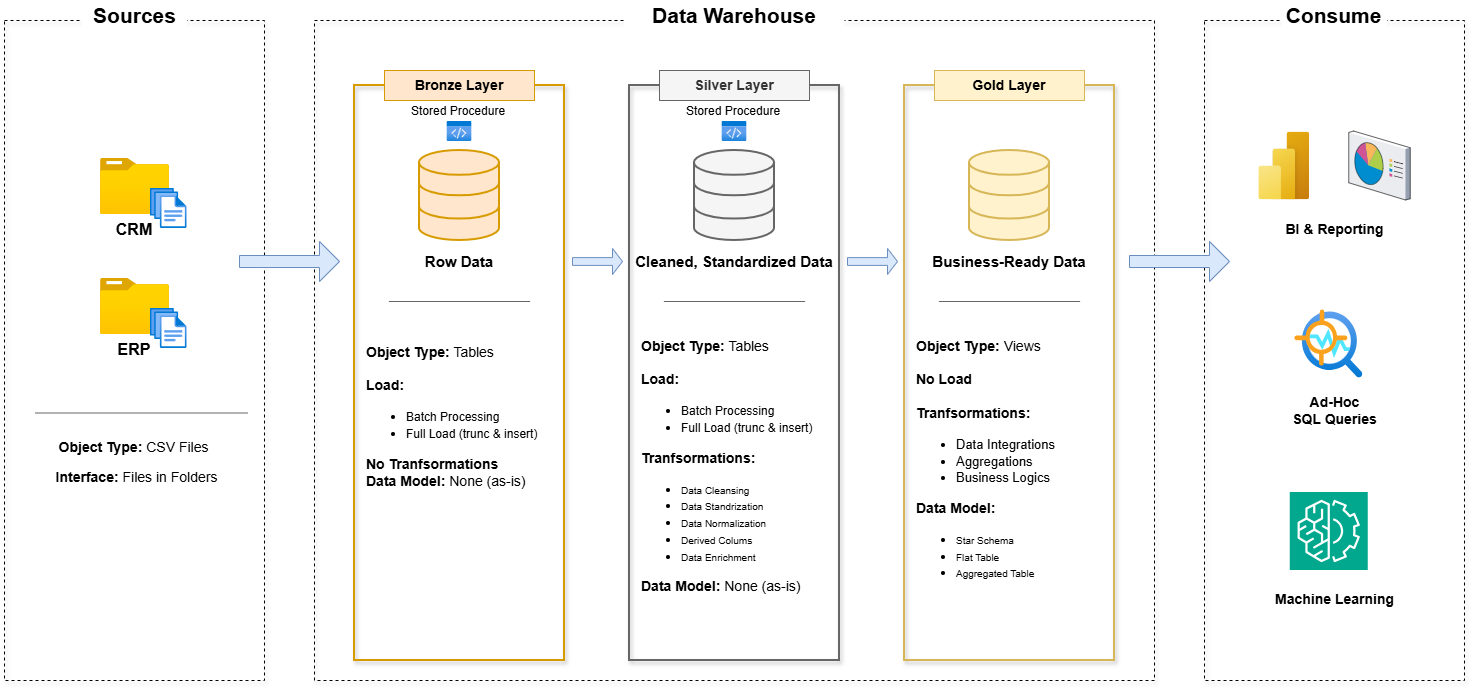

The diagram above was exported from draw.io. Its source (the exported page's mxGraphModel, read from the mxfile embedded in the PNG):
<mxGraphModel dx="1678" dy="1131" grid="1" gridSize="10" guides="1" tooltips="1" connect="1" arrows="1" fold="1" page="1" pageScale="1" pageWidth="1654" pageHeight="1169" background="#FFFFFF" math="0" shadow="0">
  <root>
    <mxCell id="0" />
    <mxCell id="1" parent="0" />
    <mxCell id="cmnN9YQE15GzernzLCQy-2" value="" style="rounded=0;whiteSpace=wrap;html=1;fillColor=none;glass=0;shadow=1;dashed=1;" vertex="1" parent="1">
      <mxGeometry x="110" y="240" width="260" height="660" as="geometry" />
    </mxCell>
    <mxCell id="cmnN9YQE15GzernzLCQy-3" value="&lt;font style=&quot;font-size: 21px;&quot;&gt;&lt;b&gt;Sources&lt;/b&gt;&lt;/font&gt;" style="text;html=1;whiteSpace=wrap;align=center;verticalAlign=middle;rounded=0;fillColor=default;" vertex="1" parent="1">
      <mxGeometry x="187.5" y="220" width="105" height="30" as="geometry" />
    </mxCell>
    <mxCell id="cmnN9YQE15GzernzLCQy-4" value="" style="image;aspect=fixed;html=1;points=[];align=center;fontSize=12;image=img/lib/azure2/general/Folder_Blank.svg;" vertex="1" parent="1">
      <mxGeometry x="206" y="378" width="69" height="56.00000000000001" as="geometry" />
    </mxCell>
    <mxCell id="cmnN9YQE15GzernzLCQy-6" value="" style="image;aspect=fixed;html=1;points=[];align=center;fontSize=12;image=img/lib/azure2/general/Folder_Blank.svg;" vertex="1" parent="1">
      <mxGeometry x="206" y="498" width="69" height="56.00000000000001" as="geometry" />
    </mxCell>
    <mxCell id="cmnN9YQE15GzernzLCQy-8" value="&lt;span&gt;&lt;font&gt;CRM&lt;/font&gt;&lt;/span&gt;" style="text;html=1;whiteSpace=wrap;strokeColor=none;fillColor=none;align=center;verticalAlign=middle;rounded=0;fontSize=16;fontStyle=1" vertex="1" parent="1">
      <mxGeometry x="210" y="434" width="60" height="30" as="geometry" />
    </mxCell>
    <mxCell id="cmnN9YQE15GzernzLCQy-9" value="&lt;span&gt;&lt;font&gt;ERP&lt;/font&gt;&lt;/span&gt;" style="text;html=1;whiteSpace=wrap;strokeColor=none;fillColor=none;align=center;verticalAlign=middle;rounded=0;fontSize=16;fontStyle=1" vertex="1" parent="1">
      <mxGeometry x="210" y="554" width="60" height="30" as="geometry" />
    </mxCell>
    <mxCell id="cmnN9YQE15GzernzLCQy-10" value="" style="image;aspect=fixed;html=1;points=[];align=center;fontSize=12;image=img/lib/azure2/general/Files.svg;" vertex="1" parent="1">
      <mxGeometry x="255.93" y="408" width="36.57" height="40" as="geometry" />
    </mxCell>
    <mxCell id="cmnN9YQE15GzernzLCQy-11" value="" style="image;aspect=fixed;html=1;points=[];align=center;fontSize=12;image=img/lib/azure2/general/Files.svg;" vertex="1" parent="1">
      <mxGeometry x="255.93" y="528" width="36.57" height="40" as="geometry" />
    </mxCell>
    <mxCell id="cmnN9YQE15GzernzLCQy-12" value="" style="rounded=0;whiteSpace=wrap;html=1;fillColor=none;glass=0;shadow=1;dashed=1;" vertex="1" parent="1">
      <mxGeometry x="420" y="240" width="840" height="660" as="geometry" />
    </mxCell>
    <mxCell id="cmnN9YQE15GzernzLCQy-13" value="" style="rounded=0;whiteSpace=wrap;html=1;fillColor=none;glass=0;shadow=1;dashed=1;" vertex="1" parent="1">
      <mxGeometry x="1310" y="240" width="260" height="660" as="geometry" />
    </mxCell>
    <mxCell id="cmnN9YQE15GzernzLCQy-14" value="&lt;font style=&quot;font-size: 21px;&quot;&gt;&lt;b&gt;Data Warehouse&lt;/b&gt;&lt;/font&gt;" style="text;html=1;whiteSpace=wrap;align=center;verticalAlign=middle;rounded=0;fillColor=default;" vertex="1" parent="1">
      <mxGeometry x="730" y="220" width="220" height="30" as="geometry" />
    </mxCell>
    <mxCell id="cmnN9YQE15GzernzLCQy-16" value="&lt;font style=&quot;font-size: 21px;&quot;&gt;&lt;b&gt;Consume&lt;/b&gt;&lt;/font&gt;" style="text;html=1;whiteSpace=wrap;align=center;verticalAlign=middle;rounded=0;fillColor=default;" vertex="1" parent="1">
      <mxGeometry x="1387.5" y="220" width="105" height="30" as="geometry" />
    </mxCell>
    <mxCell id="cmnN9YQE15GzernzLCQy-17" value="" style="rounded=0;whiteSpace=wrap;html=1;fillColor=none;glass=0;shadow=1;strokeColor=#d79b00;strokeWidth=2;" vertex="1" parent="1">
      <mxGeometry x="460" y="305" width="210" height="575" as="geometry" />
    </mxCell>
    <mxCell id="cmnN9YQE15GzernzLCQy-18" value="" style="rounded=0;whiteSpace=wrap;html=1;fillColor=none;glass=0;shadow=1;fontColor=#333333;strokeColor=#666666;strokeWidth=2;" vertex="1" parent="1">
      <mxGeometry x="735" y="305" width="210" height="575" as="geometry" />
    </mxCell>
    <mxCell id="cmnN9YQE15GzernzLCQy-19" value="" style="rounded=0;whiteSpace=wrap;html=1;fillColor=none;glass=0;shadow=1;strokeColor=#d6b656;strokeWidth=2;" vertex="1" parent="1">
      <mxGeometry x="1010" y="305" width="210" height="575" as="geometry" />
    </mxCell>
    <mxCell id="cmnN9YQE15GzernzLCQy-20" value="&lt;font&gt;&lt;span&gt;Bronze Layer&lt;/span&gt;&lt;/font&gt;" style="text;html=1;whiteSpace=wrap;align=center;verticalAlign=middle;rounded=0;fillColor=#ffe6cc;fontSize=14;strokeColor=#d79b00;fontStyle=1" vertex="1" parent="1">
      <mxGeometry x="490" y="290" width="150" height="30" as="geometry" />
    </mxCell>
    <mxCell id="cmnN9YQE15GzernzLCQy-21" value="&lt;font&gt;&lt;b&gt;Silver Layer&lt;/b&gt;&lt;/font&gt;" style="text;html=1;whiteSpace=wrap;align=center;verticalAlign=middle;rounded=0;fillColor=#f5f5f5;fontSize=14;fontColor=#333333;strokeColor=#666666;" vertex="1" parent="1">
      <mxGeometry x="765" y="290" width="150" height="30" as="geometry" />
    </mxCell>
    <mxCell id="cmnN9YQE15GzernzLCQy-22" value="&lt;font&gt;&lt;b&gt;Gold Layer&lt;/b&gt;&lt;/font&gt;" style="text;html=1;whiteSpace=wrap;align=center;verticalAlign=middle;rounded=0;fillColor=#fff2cc;fontSize=14;strokeColor=#d6b656;" vertex="1" parent="1">
      <mxGeometry x="1040" y="290" width="150" height="30" as="geometry" />
    </mxCell>
    <mxCell id="cmnN9YQE15GzernzLCQy-24" value="" style="shape=singleArrow;whiteSpace=wrap;html=1;fillColor=#dae8fc;strokeColor=#6c8ebf;" vertex="1" parent="1">
      <mxGeometry x="345" y="461" width="100" height="40" as="geometry" />
    </mxCell>
    <mxCell id="cmnN9YQE15GzernzLCQy-25" value="" style="shape=singleArrow;whiteSpace=wrap;html=1;fillColor=#dae8fc;strokeColor=#6c8ebf;" vertex="1" parent="1">
      <mxGeometry x="678" y="468" width="50" height="26" as="geometry" />
    </mxCell>
    <mxCell id="cmnN9YQE15GzernzLCQy-27" value="" style="shape=singleArrow;whiteSpace=wrap;html=1;fillColor=#dae8fc;strokeColor=#6c8ebf;" vertex="1" parent="1">
      <mxGeometry x="1235" y="461" width="100" height="40" as="geometry" />
    </mxCell>
    <mxCell id="cmnN9YQE15GzernzLCQy-29" value="" style="html=1;verticalLabelPosition=bottom;align=center;labelBackgroundColor=#ffffff;verticalAlign=top;strokeWidth=2;strokeColor=#d79b00;shadow=0;dashed=0;shape=mxgraph.ios7.icons.data;fillColor=#ffe6cc;" vertex="1" parent="1">
      <mxGeometry x="525" y="370" width="80" height="90" as="geometry" />
    </mxCell>
    <mxCell id="cmnN9YQE15GzernzLCQy-30" value="" style="html=1;verticalLabelPosition=bottom;align=center;labelBackgroundColor=#ffffff;verticalAlign=top;strokeWidth=2;strokeColor=#666666;shadow=0;dashed=0;shape=mxgraph.ios7.icons.data;fillColor=#f5f5f5;fontColor=#333333;" vertex="1" parent="1">
      <mxGeometry x="800" y="370" width="80" height="90" as="geometry" />
    </mxCell>
    <mxCell id="cmnN9YQE15GzernzLCQy-31" value="" style="html=1;verticalLabelPosition=bottom;align=center;labelBackgroundColor=#ffffff;verticalAlign=top;strokeWidth=2;strokeColor=#d6b656;shadow=0;dashed=0;shape=mxgraph.ios7.icons.data;fillColor=#fff2cc;" vertex="1" parent="1">
      <mxGeometry x="1075" y="370" width="80" height="90" as="geometry" />
    </mxCell>
    <mxCell id="cmnN9YQE15GzernzLCQy-32" value="" style="line;strokeWidth=1;rotatable=0;dashed=0;labelPosition=right;align=left;verticalAlign=middle;spacingTop=0;spacingLeft=6;points=[];portConstraint=eastwest;fillColor=#f5f5f5;fontColor=#333333;strokeColor=#666666;" vertex="1" parent="1">
      <mxGeometry x="140.5" y="627.5" width="212.5" height="10" as="geometry" />
    </mxCell>
    <mxCell id="cmnN9YQE15GzernzLCQy-33" value="&lt;b&gt;Object Type:&lt;/b&gt; CSV Files" style="text;html=1;whiteSpace=wrap;strokeColor=none;fillColor=none;align=center;verticalAlign=middle;rounded=0;fontSize=14;" vertex="1" parent="1">
      <mxGeometry x="128" y="651.5" width="222.5" height="30" as="geometry" />
    </mxCell>
    <mxCell id="cmnN9YQE15GzernzLCQy-34" value="&lt;b&gt;Interface: &lt;/b&gt;Files in Folders" style="text;html=1;whiteSpace=wrap;strokeColor=none;fillColor=none;align=center;verticalAlign=middle;rounded=0;fontSize=14;" vertex="1" parent="1">
      <mxGeometry x="130.5" y="681.5" width="222.5" height="30" as="geometry" />
    </mxCell>
    <mxCell id="cmnN9YQE15GzernzLCQy-35" value="" style="line;strokeWidth=1;rotatable=0;dashed=0;labelPosition=right;align=left;verticalAlign=middle;spacingTop=0;spacingLeft=6;points=[];portConstraint=eastwest;fillColor=#f5f5f5;fontColor=#333333;strokeColor=#666666;" vertex="1" parent="1">
      <mxGeometry x="494.38" y="516" width="141.25" height="10" as="geometry" />
    </mxCell>
    <mxCell id="cmnN9YQE15GzernzLCQy-36" value="" style="line;strokeWidth=1;rotatable=0;dashed=0;labelPosition=right;align=left;verticalAlign=middle;spacingTop=0;spacingLeft=6;points=[];portConstraint=eastwest;fillColor=#f5f5f5;fontColor=#333333;strokeColor=#666666;" vertex="1" parent="1">
      <mxGeometry x="769.37" y="516" width="141.25" height="10" as="geometry" />
    </mxCell>
    <mxCell id="cmnN9YQE15GzernzLCQy-37" value="" style="line;strokeWidth=1;rotatable=0;dashed=0;labelPosition=right;align=left;verticalAlign=middle;spacingTop=0;spacingLeft=6;points=[];portConstraint=eastwest;fillColor=#f5f5f5;fontColor=#333333;strokeColor=#666666;" vertex="1" parent="1">
      <mxGeometry x="1044.38" y="516" width="141.25" height="10" as="geometry" />
    </mxCell>
    <mxCell id="cmnN9YQE15GzernzLCQy-38" value="&lt;span&gt;&lt;font&gt;Row Data&lt;/font&gt;&lt;/span&gt;" style="text;html=1;whiteSpace=wrap;strokeColor=none;fillColor=none;align=center;verticalAlign=middle;rounded=0;fontSize=15;fontStyle=1" vertex="1" parent="1">
      <mxGeometry x="490" y="466" width="150" height="30" as="geometry" />
    </mxCell>
    <mxCell id="cmnN9YQE15GzernzLCQy-41" value="&lt;span&gt;&lt;font&gt;Cleaned, Standardized Data&lt;/font&gt;&lt;/span&gt;" style="text;html=1;whiteSpace=wrap;strokeColor=none;fillColor=none;align=center;verticalAlign=middle;rounded=0;fontSize=15;fontStyle=1" vertex="1" parent="1">
      <mxGeometry x="735" y="466" width="210" height="30" as="geometry" />
    </mxCell>
    <mxCell id="cmnN9YQE15GzernzLCQy-42" value="&lt;span&gt;&lt;font&gt;Business-Ready Data&lt;/font&gt;&lt;/span&gt;" style="text;html=1;whiteSpace=wrap;strokeColor=none;fillColor=none;align=center;verticalAlign=middle;rounded=0;fontSize=15;fontStyle=1" vertex="1" parent="1">
      <mxGeometry x="1030" y="466" width="170" height="30" as="geometry" />
    </mxCell>
    <mxCell id="cmnN9YQE15GzernzLCQy-44" value="&lt;div&gt;&lt;b&gt;Object Type:&lt;/b&gt;&amp;nbsp;Tables&lt;b&gt;&lt;/b&gt;&lt;/div&gt;&lt;div&gt;&lt;br&gt;&lt;/div&gt;&lt;b&gt;Load:&lt;/b&gt;&lt;br&gt;&lt;ul style=&quot;&quot;&gt;&lt;li style=&quot;&quot;&gt;&lt;font style=&quot;font-size: 12px;&quot;&gt;Batch Processing&lt;br&gt;&lt;/font&gt;&lt;/li&gt;&lt;li style=&quot;&quot;&gt;&lt;font style=&quot;font-size: 12px;&quot;&gt;Full Load (trunc &amp;amp; insert)&lt;/font&gt;&lt;/li&gt;&lt;/ul&gt;&lt;div&gt;&lt;font style=&quot;&quot;&gt;&lt;b&gt;No Tranfsormations&lt;/b&gt;&lt;br&gt;&lt;b&gt;Data Model: &lt;/b&gt;None (as-is)&lt;/font&gt;&lt;/div&gt;" style="text;html=1;whiteSpace=wrap;strokeColor=none;fillColor=none;align=left;verticalAlign=middle;rounded=0;fontSize=14;" vertex="1" parent="1">
      <mxGeometry x="470" y="536" width="190" height="200" as="geometry" />
    </mxCell>
    <mxCell id="cmnN9YQE15GzernzLCQy-46" value="&lt;div&gt;&lt;b&gt;Object Type:&lt;/b&gt;&amp;nbsp;Tables&lt;b&gt;&lt;/b&gt;&lt;/div&gt;&lt;div&gt;&lt;br&gt;&lt;/div&gt;&lt;b&gt;Load:&lt;/b&gt;&lt;br&gt;&lt;ul style=&quot;&quot;&gt;&lt;li style=&quot;&quot;&gt;&lt;font style=&quot;font-size: 12px;&quot;&gt;Batch Processing&lt;br&gt;&lt;/font&gt;&lt;/li&gt;&lt;li style=&quot;&quot;&gt;&lt;font style=&quot;font-size: 12px;&quot;&gt;Full Load (trunc &amp;amp; insert)&lt;/font&gt;&lt;/li&gt;&lt;/ul&gt;&lt;div&gt;&lt;font style=&quot;&quot;&gt;&lt;b&gt;Tranfsormations:&lt;/b&gt;&lt;br&gt;&lt;ul style=&quot;&quot;&gt;&lt;li style=&quot;&quot;&gt;&lt;font size=&quot;1&quot;&gt;Data Cleansing&lt;/font&gt;&lt;/li&gt;&lt;li style=&quot;&quot;&gt;&lt;font size=&quot;1&quot;&gt;Data Standrization&lt;br&gt;&lt;/font&gt;&lt;/li&gt;&lt;li style=&quot;&quot;&gt;&lt;font size=&quot;1&quot;&gt;Data Normalization&lt;br&gt;&lt;/font&gt;&lt;/li&gt;&lt;li style=&quot;&quot;&gt;&lt;font size=&quot;1&quot;&gt;Derived Colums&lt;/font&gt;&lt;/li&gt;&lt;li style=&quot;&quot;&gt;&lt;font size=&quot;1&quot;&gt;Data Enrichment&lt;/font&gt;&lt;/li&gt;&lt;/ul&gt;&lt;b&gt;Data Model: &lt;/b&gt;None (as-is)&lt;/font&gt;&lt;/div&gt;" style="text;html=1;whiteSpace=wrap;strokeColor=none;fillColor=none;align=left;verticalAlign=middle;rounded=0;fontSize=14;" vertex="1" parent="1">
      <mxGeometry x="744.99" y="531" width="190" height="309" as="geometry" />
    </mxCell>
    <mxCell id="cmnN9YQE15GzernzLCQy-47" value="&lt;div&gt;&lt;b&gt;Object Type:&lt;/b&gt;&amp;nbsp;Views&lt;b&gt;&lt;/b&gt;&lt;/div&gt;&lt;div&gt;&lt;br&gt;&lt;/div&gt;&lt;b&gt;No Load&lt;/b&gt;&lt;div&gt;&lt;b&gt;&lt;br&gt;&lt;/b&gt;&lt;b style=&quot;background-color: transparent; color: light-dark(rgb(0, 0, 0), rgb(255, 255, 255));&quot;&gt;Tranfsormations:&lt;/b&gt;&lt;/div&gt;&lt;div&gt;&lt;ul&gt;&lt;li&gt;&lt;font style=&quot;font-size: 13px;&quot;&gt;Data Integrations&lt;/font&gt;&lt;/li&gt;&lt;li&gt;&lt;font style=&quot;font-size: 13px;&quot;&gt;Aggregations&lt;/font&gt;&lt;/li&gt;&lt;li&gt;&lt;font style=&quot;font-size: 13px;&quot;&gt;Business Logics&lt;/font&gt;&lt;/li&gt;&lt;/ul&gt;&lt;div&gt;&lt;b style=&quot;&quot;&gt;&lt;font&gt;Data Model:&lt;/font&gt;&lt;/b&gt;&lt;/div&gt;&lt;/div&gt;&lt;div&gt;&lt;ul&gt;&lt;li&gt;&lt;font size=&quot;1&quot; style=&quot;&quot;&gt;Star Schema&lt;/font&gt;&lt;/li&gt;&lt;li&gt;&lt;font size=&quot;1&quot; style=&quot;&quot;&gt;Flat Table&lt;/font&gt;&lt;/li&gt;&lt;li&gt;&lt;font size=&quot;1&quot; style=&quot;&quot;&gt;Aggregated Table&lt;/font&gt;&lt;/li&gt;&lt;/ul&gt;&lt;/div&gt;" style="text;html=1;whiteSpace=wrap;strokeColor=none;fillColor=none;align=left;verticalAlign=middle;rounded=0;fontSize=14;" vertex="1" parent="1">
      <mxGeometry x="1020" y="531" width="190" height="309" as="geometry" />
    </mxCell>
    <mxCell id="cmnN9YQE15GzernzLCQy-48" value="" style="image;aspect=fixed;html=1;points=[];align=center;fontSize=12;image=img/lib/azure2/general/Code.svg;" vertex="1" parent="1">
      <mxGeometry x="552.6999999999999" y="341" width="24.61" height="20" as="geometry" />
    </mxCell>
    <mxCell id="cmnN9YQE15GzernzLCQy-51" value="Stored Procedure" style="text;html=1;whiteSpace=wrap;strokeColor=none;fillColor=none;align=left;verticalAlign=middle;rounded=0;" vertex="1" parent="1">
      <mxGeometry x="515" y="326" width="100" height="10" as="geometry" />
    </mxCell>
    <mxCell id="cmnN9YQE15GzernzLCQy-53" value="" style="image;aspect=fixed;html=1;points=[];align=center;fontSize=12;image=img/lib/azure2/general/Code.svg;" vertex="1" parent="1">
      <mxGeometry x="827.6999999999999" y="341" width="24.61" height="20" as="geometry" />
    </mxCell>
    <mxCell id="cmnN9YQE15GzernzLCQy-54" value="Stored Procedure" style="text;html=1;whiteSpace=wrap;strokeColor=none;fillColor=none;align=left;verticalAlign=middle;rounded=0;" vertex="1" parent="1">
      <mxGeometry x="790" y="326" width="100" height="10" as="geometry" />
    </mxCell>
    <mxCell id="cmnN9YQE15GzernzLCQy-55" value="" style="shape=singleArrow;whiteSpace=wrap;html=1;fillColor=#dae8fc;strokeColor=#6c8ebf;" vertex="1" parent="1">
      <mxGeometry x="953" y="468" width="50" height="26" as="geometry" />
    </mxCell>
    <mxCell id="cmnN9YQE15GzernzLCQy-56" value="" style="image;aspect=fixed;html=1;points=[];align=center;fontSize=12;image=img/lib/azure2/power_platform/PowerBI.svg;" vertex="1" parent="1">
      <mxGeometry x="1364.25" y="351.5" width="51" height="68" as="geometry" />
    </mxCell>
    <mxCell id="cmnN9YQE15GzernzLCQy-57" value="" style="verticalLabelPosition=bottom;sketch=0;aspect=fixed;html=1;verticalAlign=top;strokeColor=none;align=center;outlineConnect=0;shape=mxgraph.citrix.reporting;" vertex="1" parent="1">
      <mxGeometry x="1454.25" y="350.5" width="61.5" height="69" as="geometry" />
    </mxCell>
    <mxCell id="cmnN9YQE15GzernzLCQy-60" value="" style="sketch=0;points=[[0,0,0],[0.25,0,0],[0.5,0,0],[0.75,0,0],[1,0,0],[0,1,0],[0.25,1,0],[0.5,1,0],[0.75,1,0],[1,1,0],[0,0.25,0],[0,0.5,0],[0,0.75,0],[1,0.25,0],[1,0.5,0],[1,0.75,0]];outlineConnect=0;fontColor=#232F3E;fillColor=#01A88D;strokeColor=#ffffff;dashed=0;verticalLabelPosition=bottom;verticalAlign=top;align=center;html=1;fontSize=12;fontStyle=0;aspect=fixed;shape=mxgraph.aws4.resourceIcon;resIcon=mxgraph.aws4.machine_learning;" vertex="1" parent="1">
      <mxGeometry x="1395.25" y="711.5" width="78" height="78" as="geometry" />
    </mxCell>
    <mxCell id="cmnN9YQE15GzernzLCQy-61" value="" style="image;aspect=fixed;html=1;points=[];align=center;fontSize=12;image=img/lib/azure2/ai_machine_learning/Anomaly_Detector.svg;" vertex="1" parent="1">
      <mxGeometry x="1400.25" y="529.5" width="68" height="68" as="geometry" />
    </mxCell>
    <mxCell id="cmnN9YQE15GzernzLCQy-62" value="&lt;b&gt;&lt;font style=&quot;font-size: 14px;&quot;&gt;BI &amp;amp; Reporting&lt;/font&gt;&lt;/b&gt;" style="text;html=1;whiteSpace=wrap;strokeColor=none;fillColor=none;align=center;verticalAlign=middle;rounded=0;" vertex="1" parent="1">
      <mxGeometry x="1368.75" y="428" width="142.5" height="42" as="geometry" />
    </mxCell>
    <mxCell id="cmnN9YQE15GzernzLCQy-63" value="&lt;b&gt;&lt;font style=&quot;font-size: 14px;&quot;&gt;Ad-Hoc&lt;br&gt;SQL Queries&lt;/font&gt;&lt;/b&gt;&lt;span style=&quot;color: rgba(0, 0, 0, 0); font-family: monospace; font-size: 0px; text-align: start; text-wrap-mode: nowrap;&quot;&gt;%3CmxGraphModel%3E%3Croot%3E%3CmxCell%20id%3D%220%22%2F%3E%3CmxCell%20id%3D%221%22%20parent%3D%220%22%2F%3E%3CmxCell%20id%3D%222%22%20value%3D%22%26lt%3Bb%26gt%3B%26lt%3Bfont%20style%3D%26quot%3Bfont-size%3A%2014px%3B%26quot%3B%26gt%3BBI%20%26amp%3Bamp%3B%20Reporting%26lt%3B%2Ffont%26gt%3B%26lt%3B%2Fb%26gt%3B%22%20style%3D%22text%3Bhtml%3D1%3BwhiteSpace%3Dwrap%3BstrokeColor%3Dnone%3BfillColor%3Dnone%3Balign%3Dcenter%3BverticalAlign%3Dmiddle%3Brounded%3D0%3B%22%20vertex%3D%221%22%20parent%3D%221%22%3E%3CmxGeometry%20x%3D%221363%22%20y%3D%22434%22%20width%3D%22142.5%22%20height%3D%2242%22%20as%3D%22geometry%22%2F%3E%3C%2FmxCell%3E%3C%2Froot%3E%3C%2FmxGraphModel%3E&lt;/span&gt;&lt;span style=&quot;color: rgba(0, 0, 0, 0); font-family: monospace; font-size: 0px; text-align: start; text-wrap-mode: nowrap;&quot;&gt;%3CmxGraphModel%3E%3Croot%3E%3CmxCell%20id%3D%220%22%2F%3E%3CmxCell%20id%3D%221%22%20parent%3D%220%22%2F%3E%3CmxCell%20id%3D%222%22%20value%3D%22%26lt%3Bb%26gt%3B%26lt%3Bfont%20style%3D%26quot%3Bfont-size%3A%2014px%3B%26quot%3B%26gt%3BBI%20%26amp%3Bamp%3B%20Reporting%26lt%3B%2Ffont%26gt%3B%26lt%3B%2Fb%26gt%3B%22%20style%3D%22text%3Bhtml%3D1%3BwhiteSpace%3Dwrap%3BstrokeColor%3Dnone%3BfillColor%3Dnone%3Balign%3Dcenter%3BverticalAlign%3Dmiddle%3Brounded%3D0%3B%22%20vertex%3D%221%22%20parent%3D%221%22%3E%3CmxGeometry%20x%3D%221363%22%20y%3D%22434%22%20width%3D%22142.5%22%20height%3D%2242%22%20as%3D%22geometry%22%2F%3E%3C%2FmxCell%3E%3C%2Froot%3E%3C%2FmxGraphModel%3E&lt;/span&gt;" style="text;html=1;whiteSpace=wrap;strokeColor=none;fillColor=none;align=center;verticalAlign=middle;rounded=0;" vertex="1" parent="1">
      <mxGeometry x="1368.75" y="609.5" width="142.5" height="42" as="geometry" />
    </mxCell>
    <mxCell id="cmnN9YQE15GzernzLCQy-64" value="&lt;span style=&quot;font-size: 14px;&quot;&gt;&lt;b&gt;Machine Learning&lt;/b&gt;&lt;/span&gt;" style="text;html=1;whiteSpace=wrap;strokeColor=none;fillColor=none;align=center;verticalAlign=middle;rounded=0;" vertex="1" parent="1">
      <mxGeometry x="1368.75" y="798" width="142.5" height="42" as="geometry" />
    </mxCell>
  </root>
</mxGraphModel>